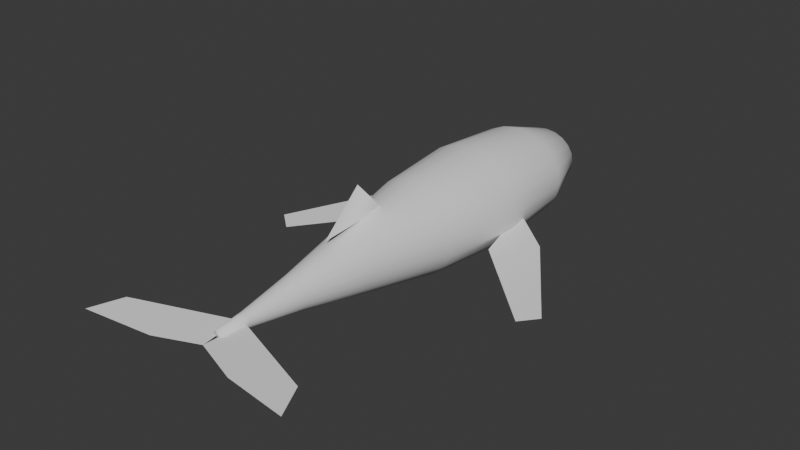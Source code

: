 # Source: night_whale.blend  (saved by Blender 5.2.44; exported with 4.5.12 LTS)
import bpy
from mathutils import Matrix  # noqa: F401  (used for matrix-valued properties, if any)

bpy.ops.wm.read_factory_settings(use_empty=True)
scene = bpy.context.scene
scene.name = 'Scene'

# ---- collections
col_collection = bpy.data.collections.new('Collection'); scene.collection.children.link(col_collection)

# ---- world
world_world = bpy.data.worlds.new('World'); scene.world = world_world
world_world.use_nodes = True; world_world.node_tree.nodes.clear()
_N = world_world.node_tree.nodes; _L = world_world.node_tree.links
n0 = _N.new('ShaderNodeOutputWorld'); n0.name = 'World Output'; n0.location = (200, 100)
n1 = _N.new('ShaderNodeBackground'); n1.name = 'Background'; n1.location = (-200, 100)
n1.inputs[0].default_value = (0.05088, 0.05088, 0.05088, 1.0)
_L.new(n1.outputs[0], n0.inputs[0])
n0.is_active_output = True
world_world.color = (0.05088, 0.05088, 0.05088)
world_world.sun_shadow_jitter_overblur = 0.0

# ---- meshes
me_whale_body = bpy.data.meshes.new('Whale body')
me_whale_body.from_pydata([(0.06, 8.8, 0.0), (0.05706, 8.8, 0.02472), (0.04854, 8.8, 0.04702), (0.03527, 8.8, 0.06472), (0.01854, 8.8, 0.07608), (3.674e-18, 8.8, 0.08), (-0.01854, 8.8, 0.07608), (-0.03527, 8.8, 0.06472), (-0.04854, 8.8, 0.04702), (-0.05706, 8.8, 0.02472), (-0.06, 8.8, 9.797e-18), (-0.05706, 8.8, -0.02472), (-0.04854, 8.8, -0.04702), (-0.03527, 8.8, -0.06472), (-0.01854, 8.8, -0.07608), (-1.102e-17, 8.8, -0.08), (0.01854, 8.8, -0.07608), (0.03527, 8.8, -0.06472), (0.04854, 8.8, -0.04702), (0.05706, 8.8, -0.02472), (1.2, 8.0, 0.0), (1.141, 8.0, 0.309), (0.9708, 8.0, 0.5878), (0.7053, 8.0, 0.809), (0.3708, 8.0, 0.9511), (7.348e-17, 8.0, 1.0), (-0.3708, 8.0, 0.9511), (-0.7053, 8.0, 0.809), (-0.9708, 8.0, 0.5878), (-1.141, 8.0, 0.309), (-1.2, 8.0, 1.225e-16), (-1.141, 8.0, -0.309), (-0.9708, 8.0, -0.5878), (-0.7053, 8.0, -0.809), (-0.3708, 8.0, -0.9511), (-2.204e-16, 8.0, -1.0), (0.3708, 8.0, -0.9511), (0.7053, 8.0, -0.809), (0.9708, 8.0, -0.5878), (1.141, 8.0, -0.309), (1.9, 6.0, 0.0), (1.807, 6.0, 0.5099), (1.537, 6.0, 0.9698), (1.117, 6.0, 1.335), (0.5871, 6.0, 1.569), (1.163e-16, 6.0, 1.65), (-0.5871, 6.0, 1.569), (-1.117, 6.0, 1.335), (-1.537, 6.0, 0.9698), (-1.807, 6.0, 0.5099), (-1.9, 6.0, 2.021e-16), (-1.807, 6.0, -0.5099), (-1.537, 6.0, -0.9698), (-1.117, 6.0, -1.335), (-0.5871, 6.0, -1.569), (-3.49e-16, 6.0, -1.65), (0.5871, 6.0, -1.569), (1.117, 6.0, -1.335), (1.537, 6.0, -0.9698), (1.807, 6.0, -0.5099), (2.05, 3.0, 0.0), (1.95, 3.0, 0.5871), (1.658, 3.0, 1.117), (1.205, 3.0, 1.537), (0.6335, 3.0, 1.807), (1.255e-16, 3.0, 1.9), (-0.6335, 3.0, 1.807), (-1.205, 3.0, 1.537), (-1.658, 3.0, 1.117), (-1.95, 3.0, 0.5871), (-2.05, 3.0, 2.327e-16), (-1.95, 3.0, -0.5871), (-1.658, 3.0, -1.117), (-1.205, 3.0, -1.537), (-0.6335, 3.0, -1.807), (-3.766e-16, 3.0, -1.9), (0.6335, 3.0, -1.807), (1.205, 3.0, -1.537), (1.658, 3.0, -1.117), (1.95, 3.0, -0.5871), (1.7, 0.0, 0.0), (1.617, 0.0, 0.5253), (1.375, 0.0, 0.9992), (0.9992, 0.0, 1.375), (0.5253, 0.0, 1.617), (1.041e-16, 0.0, 1.7), (-0.5253, 0.0, 1.617), (-0.9992, 0.0, 1.375), (-1.375, 0.0, 0.9992), (-1.617, 0.0, 0.5253), (-1.7, 0.0, 2.082e-16), (-1.617, 0.0, -0.5253), (-1.375, 0.0, -0.9992), (-0.9992, 0.0, -1.375), (-0.5253, 0.0, -1.617), (-3.123e-16, 0.0, -1.7), (0.5253, 0.0, -1.617), (0.9992, 0.0, -1.375), (1.375, 0.0, -0.9992), (1.617, 0.0, -0.5253), (1.0, -3.0, 0.0), (0.9511, -3.0, 0.3554), (0.809, -3.0, 0.676), (0.5878, -3.0, 0.9304), (0.309, -3.0, 1.094), (6.123e-17, -3.0, 1.15), (-0.309, -3.0, 1.094), (-0.5878, -3.0, 0.9304), (-0.809, -3.0, 0.676), (-0.9511, -3.0, 0.3554), (-1.0, -3.0, 1.408e-16), (-0.9511, -3.0, -0.3554), (-0.809, -3.0, -0.676), (-0.5878, -3.0, -0.9304), (-0.309, -3.0, -1.094), (-1.837e-16, -3.0, -1.15), (0.309, -3.0, -1.094), (0.5878, -3.0, -0.9304), (0.809, -3.0, -0.676), (0.9511, -3.0, -0.3554), (0.55, -5.5, 0.0), (0.5231, -5.5, 0.1854), (0.445, -5.5, 0.3527), (0.3233, -5.5, 0.4854), (0.17, -5.5, 0.5706), (3.368e-17, -5.5, 0.6), (-0.17, -5.5, 0.5706), (-0.3233, -5.5, 0.4854), (-0.445, -5.5, 0.3527), (-0.5231, -5.5, 0.1854), (-0.55, -5.5, 7.348e-17), (-0.5231, -5.5, -0.1854), (-0.445, -5.5, -0.3527), (-0.3233, -5.5, -0.4854), (-0.17, -5.5, -0.5706), (-1.01e-16, -5.5, -0.6), (0.17, -5.5, -0.5706), (0.3233, -5.5, -0.4854), (0.445, -5.5, -0.3527), (0.5231, -5.5, -0.1854), (0.24, -7.5, 0.0), (0.2283, -7.5, 0.08343), (0.1942, -7.5, 0.1587), (0.1411, -7.5, 0.2184), (0.07416, -7.5, 0.2568), (1.47e-17, -7.5, 0.27), (-0.07416, -7.5, 0.2568), (-0.1411, -7.5, 0.2184), (-0.1942, -7.5, 0.1587), (-0.2283, -7.5, 0.08343), (-0.24, -7.5, 3.307e-17), (-0.2283, -7.5, -0.08343), (-0.1942, -7.5, -0.1587), (-0.1411, -7.5, -0.2184), (-0.07416, -7.5, -0.2568), (-4.409e-17, -7.5, -0.27), (0.07416, -7.5, -0.2568), (0.1411, -7.5, -0.2184), (0.1942, -7.5, -0.1587), (0.2283, -7.5, -0.08343), (0.16, -8.5, 0.0), (0.1522, -8.5, 0.04944), (0.1294, -8.5, 0.09405), (0.09405, -8.5, 0.1294), (0.04944, -8.5, 0.1522), (9.797e-18, -8.5, 0.16), (-0.04944, -8.5, 0.1522), (-0.09405, -8.5, 0.1294), (-0.1294, -8.5, 0.09405), (-0.1522, -8.5, 0.04944), (-0.16, -8.5, 1.959e-17), (-0.1522, -8.5, -0.04944), (-0.1294, -8.5, -0.09405), (-0.09405, -8.5, -0.1294), (-0.04944, -8.5, -0.1522), (-2.939e-17, -8.5, -0.16), (0.04944, -8.5, -0.1522), (0.09405, -8.5, -0.1294), (0.1294, -8.5, -0.09405), (0.1522, -8.5, -0.04944)], [], [(0, 1, 21, 20), (1, 2, 22, 21), (2, 3, 23, 22), (3, 4, 24, 23), (4, 5, 25, 24), (5, 6, 26, 25), (6, 7, 27, 26), (7, 8, 28, 27), (8, 9, 29, 28), (9, 10, 30, 29), (10, 11, 31, 30), (11, 12, 32, 31), (12, 13, 33, 32), (13, 14, 34, 33), (14, 15, 35, 34), (15, 16, 36, 35), (16, 17, 37, 36), (17, 18, 38, 37), (18, 19, 39, 38), (19, 0, 20, 39), (20, 21, 41, 40), (21, 22, 42, 41), (22, 23, 43, 42), (23, 24, 44, 43), (24, 25, 45, 44), (25, 26, 46, 45), (26, 27, 47, 46), (27, 28, 48, 47), (28, 29, 49, 48), (29, 30, 50, 49), (30, 31, 51, 50), (31, 32, 52, 51), (32, 33, 53, 52), (33, 34, 54, 53), (34, 35, 55, 54), (35, 36, 56, 55), (36, 37, 57, 56), (37, 38, 58, 57), (38, 39, 59, 58), (39, 20, 40, 59), (40, 41, 61, 60), (41, 42, 62, 61), (42, 43, 63, 62), (43, 44, 64, 63), (44, 45, 65, 64), (45, 46, 66, 65), (46, 47, 67, 66), (47, 48, 68, 67), (48, 49, 69, 68), (49, 50, 70, 69), (50, 51, 71, 70), (51, 52, 72, 71), (52, 53, 73, 72), (53, 54, 74, 73), (54, 55, 75, 74), (55, 56, 76, 75), (56, 57, 77, 76), (57, 58, 78, 77), (58, 59, 79, 78), (59, 40, 60, 79), (60, 61, 81, 80), (61, 62, 82, 81), (62, 63, 83, 82), (63, 64, 84, 83), (64, 65, 85, 84), (65, 66, 86, 85), (66, 67, 87, 86), (67, 68, 88, 87), (68, 69, 89, 88), (69, 70, 90, 89), (70, 71, 91, 90), (71, 72, 92, 91), (72, 73, 93, 92), (73, 74, 94, 93), (74, 75, 95, 94), (75, 76, 96, 95), (76, 77, 97, 96), (77, 78, 98, 97), (78, 79, 99, 98), (79, 60, 80, 99), (80, 81, 101, 100), (81, 82, 102, 101), (82, 83, 103, 102), (83, 84, 104, 103), (84, 85, 105, 104), (85, 86, 106, 105), (86, 87, 107, 106), (87, 88, 108, 107), (88, 89, 109, 108), (89, 90, 110, 109), (90, 91, 111, 110), (91, 92, 112, 111), (92, 93, 113, 112), (93, 94, 114, 113), (94, 95, 115, 114), (95, 96, 116, 115), (96, 97, 117, 116), (97, 98, 118, 117), (98, 99, 119, 118), (99, 80, 100, 119), (100, 101, 121, 120), (101, 102, 122, 121), (102, 103, 123, 122), (103, 104, 124, 123), (104, 105, 125, 124), (105, 106, 126, 125), (106, 107, 127, 126), (107, 108, 128, 127), (108, 109, 129, 128), (109, 110, 130, 129), (110, 111, 131, 130), (111, 112, 132, 131), (112, 113, 133, 132), (113, 114, 134, 133), (114, 115, 135, 134), (115, 116, 136, 135), (116, 117, 137, 136), (117, 118, 138, 137), (118, 119, 139, 138), (119, 100, 120, 139), (120, 121, 141, 140), (121, 122, 142, 141), (122, 123, 143, 142), (123, 124, 144, 143), (124, 125, 145, 144), (125, 126, 146, 145), (126, 127, 147, 146), (127, 128, 148, 147), (128, 129, 149, 148), (129, 130, 150, 149), (130, 131, 151, 150), (131, 132, 152, 151), (132, 133, 153, 152), (133, 134, 154, 153), (134, 135, 155, 154), (135, 136, 156, 155), (136, 137, 157, 156), (137, 138, 158, 157), (138, 139, 159, 158), (139, 120, 140, 159), (140, 141, 161, 160), (141, 142, 162, 161), (142, 143, 163, 162), (143, 144, 164, 163), (144, 145, 165, 164), (145, 146, 166, 165), (146, 147, 167, 166), (147, 148, 168, 167), (148, 149, 169, 168), (149, 150, 170, 169), (150, 151, 171, 170), (151, 152, 172, 171), (152, 153, 173, 172), (153, 154, 174, 173), (154, 155, 175, 174), (155, 156, 176, 175), (156, 157, 177, 176), (157, 158, 178, 177), (158, 159, 179, 178), (159, 140, 160, 179), (19, 18, 17, 16, 15, 14, 13, 12, 11, 10, 9, 8, 7, 6, 5, 4, 3, 2, 1, 0), (160, 161, 162, 163, 164, 165, 166, 167, 168, 169, 170, 171, 172, 173, 174, 175, 176, 177, 178, 179)])
me_whale_body.polygons.foreach_set('use_smooth', [True] * 162)
me_whale_body.update()
me_long_pectoral_flipper = bpy.data.meshes.new('Long pectoral flipper')
me_long_pectoral_flipper.from_pydata([(-1.6, 4.0, -0.45), (-3.3, 2.7, -0.7), (-5.5, -0.5, -1.1), (-4.9, -1.0, -1.2), (-2.0, 1.6, -0.8)], [], [(0, 1, 2, 3, 4)])
me_long_pectoral_flipper.polygons.foreach_set('use_smooth', [True] * 1)
me_long_pectoral_flipper.update()
me_tail_fluke = bpy.data.meshes.new('Tail fluke')
me_tail_fluke.from_pydata([(-0.15, -7.6, 0.0), (-3.5, -8.9, 0.08), (-4.0, -10.0, 0.0), (-1.6, -9.6, -0.12), (0.0, -9.05, -0.05)], [], [(0, 1, 2, 3, 4)])
me_tail_fluke.polygons.foreach_set('use_smooth', [True] * 1)
me_tail_fluke.update()
me_long_pectoral_flipper_001 = bpy.data.meshes.new('Long pectoral flipper.001')
me_long_pectoral_flipper_001.from_pydata([(1.6, 4.0, -0.45), (3.3, 2.7, -0.7), (5.5, -0.5, -1.1), (4.9, -1.0, -1.2), (2.0, 1.6, -0.8)], [], [(0, 1, 2, 3, 4)])
me_long_pectoral_flipper_001.polygons.foreach_set('use_smooth', [True] * 1)
me_long_pectoral_flipper_001.update()
me_tail_fluke_001 = bpy.data.meshes.new('Tail fluke.001')
me_tail_fluke_001.from_pydata([(0.15, -7.6, 0.0), (3.5, -8.9, 0.08), (4.0, -10.0, 0.0), (1.6, -9.6, -0.12), (0.0, -9.05, -0.05)], [], [(0, 1, 2, 3, 4)])
me_tail_fluke_001.polygons.foreach_set('use_smooth', [True] * 1)
me_tail_fluke_001.update()
me_swept_dorsal_fin = bpy.data.meshes.new('Swept dorsal fin')
me_swept_dorsal_fin.from_pydata([(0.0, -1.5, 1.3), (0.08, -2.7, 2.55), (0.0, -4.1, 1.15), (-0.08, -1.5, 1.3)], [], [(0, 1, 2), (3, 2, 1)])
me_swept_dorsal_fin.polygons.foreach_set('use_smooth', [True] * 2)
me_swept_dorsal_fin.update()

# ---- objects
ob_whale_body = bpy.data.objects.new('Whale body', me_whale_body)
ob_long_pectoral_flipper = bpy.data.objects.new('Long pectoral flipper', me_long_pectoral_flipper)
ob_tail_fluke = bpy.data.objects.new('Tail fluke', me_tail_fluke)
ob_long_pectoral_flipper_001 = bpy.data.objects.new('Long pectoral flipper.001', me_long_pectoral_flipper_001)
ob_tail_fluke_001 = bpy.data.objects.new('Tail fluke.001', me_tail_fluke_001)
ob_swept_dorsal_fin = bpy.data.objects.new('Swept dorsal fin', me_swept_dorsal_fin)

# ---- transforms, parenting, visibility, modifiers, constraints
ob_whale_body.location = (0.0, 0.0, 0.0)
ob_long_pectoral_flipper.location = (0.0, 0.0, 0.0)
ob_tail_fluke.location = (0.0, 0.0, 0.0)
ob_long_pectoral_flipper_001.location = (0.0, 0.0, 0.0)
ob_tail_fluke_001.location = (0.0, 0.0, 0.0)
ob_swept_dorsal_fin.location = (0.0, 0.0, 0.0)

# ---- collection membership
col_collection.objects.link(ob_whale_body)
col_collection.objects.link(ob_long_pectoral_flipper)
col_collection.objects.link(ob_tail_fluke)
col_collection.objects.link(ob_long_pectoral_flipper_001)
col_collection.objects.link(ob_tail_fluke_001)
col_collection.objects.link(ob_swept_dorsal_fin)

# ---- scene / render settings (as saved in the file)
scene.frame_start = 1; scene.frame_end = 250; scene.frame_set(1)
scene.render.engine = 'BLENDER_EEVEE_NEXT'
scene.render.bake_bias = 0.0
scene.render.bake_samples = 0
scene.render.compositor_device = 'GPU'
scene.eevee.use_volume_custom_range = False
scene.eevee.fast_gi_thickness_near = 0.1
scene.eevee.fast_gi_thickness_far = 0.0
scene.eevee.ray_tracing_options.screen_trace_thickness = 0.1
bpy.context.view_layer.update()

# ---- added for rendering (the .blend has no active camera and no usable light): camera, sun
cam_auto = bpy.data.cameras.new('AutoCamera')
cam_auto.lens = 50.0
cam_auto.sensor_width = 36.0
cam_auto.clip_end = 1000.0
ob_auto_camera = bpy.data.objects.new('AutoCamera', cam_auto)
scene.collection.objects.link(ob_auto_camera)
ob_auto_camera.location = (20.5692, -25.283, 16.7804)
ob_auto_camera.rotation_euler = (1.09748, -7.21219e-08, 0.694738)
scene.camera = ob_auto_camera
light_auto_sun = bpy.data.lights.new('AutoSun', 'SUN')
light_auto_sun.energy = 3.0
light_auto_sun.angle = 0.0523599
ob_auto_sun = bpy.data.objects.new('AutoSun', light_auto_sun)
scene.collection.objects.link(ob_auto_sun)
ob_auto_sun.rotation_euler = (0.872665, 0.174533, 0.523599)
bpy.context.view_layer.update()
